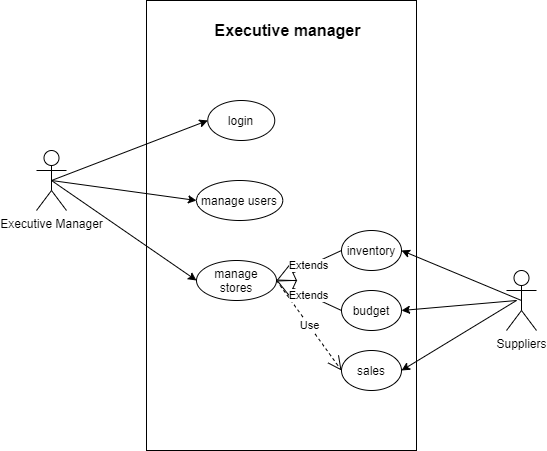

The diagram above was exported from draw.io. Its source (the exported page's mxGraphModel, read from the mxfile embedded in the PNG):
<mxGraphModel dx="1209" dy="573" grid="1" gridSize="10" guides="1" tooltips="1" connect="1" arrows="1" fold="1" page="1" pageScale="1" pageWidth="827" pageHeight="1169" math="0" shadow="0">
  <root>
    <mxCell id="0" />
    <mxCell id="1" parent="0" />
    <mxCell id="TIVm13YRSRGhtkY5Fap7-1" value="" style="rounded=0;whiteSpace=wrap;html=1;" vertex="1" parent="1">
      <mxGeometry x="300" y="30" width="270" height="450" as="geometry" />
    </mxCell>
    <mxCell id="TIVm13YRSRGhtkY5Fap7-2" value="&lt;b&gt;&lt;font style=&quot;font-size: 16px&quot;&gt;Executive manager&lt;/font&gt;&lt;/b&gt;" style="text;html=1;align=center;verticalAlign=middle;resizable=0;points=[];autosize=1;" vertex="1" parent="1">
      <mxGeometry x="361.25" y="50" width="160" height="20" as="geometry" />
    </mxCell>
    <mxCell id="TIVm13YRSRGhtkY5Fap7-3" value="Executive Manager" style="shape=umlActor;verticalLabelPosition=bottom;labelBackgroundColor=#ffffff;verticalAlign=top;html=1;outlineConnect=0;" vertex="1" parent="1">
      <mxGeometry x="190" y="180" width="30" height="60" as="geometry" />
    </mxCell>
    <mxCell id="TIVm13YRSRGhtkY5Fap7-4" value="login" style="ellipse;whiteSpace=wrap;html=1;" vertex="1" parent="1">
      <mxGeometry x="361.25" y="130" width="67" height="40" as="geometry" />
    </mxCell>
    <mxCell id="TIVm13YRSRGhtkY5Fap7-5" value="manage users" style="ellipse;whiteSpace=wrap;html=1;" vertex="1" parent="1">
      <mxGeometry x="350" y="210" width="86.25" height="40" as="geometry" />
    </mxCell>
    <mxCell id="TIVm13YRSRGhtkY5Fap7-6" value="manage stores" style="ellipse;whiteSpace=wrap;html=1;" vertex="1" parent="1">
      <mxGeometry x="350" y="290" width="80" height="40" as="geometry" />
    </mxCell>
    <mxCell id="TIVm13YRSRGhtkY5Fap7-7" value="inventory" style="ellipse;whiteSpace=wrap;html=1;" vertex="1" parent="1">
      <mxGeometry x="495" y="260" width="60" height="40" as="geometry" />
    </mxCell>
    <mxCell id="TIVm13YRSRGhtkY5Fap7-9" value="budget&lt;span style=&quot;color: rgba(0 , 0 , 0 , 0) ; font-family: monospace ; font-size: 0px ; white-space: nowrap&quot;&gt;%3CmxGraphModel%3E%3Croot%3E%3CmxCell%20id%3D%220%22%2F%3E%3CmxCell%20id%3D%221%22%20parent%3D%220%22%2F%3E%3CmxCell%20id%3D%222%22%20value%3D%22inventory%22%20style%3D%22ellipse%3BwhiteSpace%3Dwrap%3Bhtml%3D1%3B%22%20vertex%3D%221%22%20parent%3D%221%22%3E%3CmxGeometry%20x%3D%22495%22%20y%3D%22270%22%20width%3D%2260%22%20height%3D%2240%22%20as%3D%22geometry%22%2F%3E%3C%2FmxCell%3E%3C%2Froot%3E%3C%2FmxGraphModel%3E&lt;/span&gt;" style="ellipse;whiteSpace=wrap;html=1;" vertex="1" parent="1">
      <mxGeometry x="495" y="320" width="60" height="40" as="geometry" />
    </mxCell>
    <mxCell id="TIVm13YRSRGhtkY5Fap7-10" value="sales" style="ellipse;whiteSpace=wrap;html=1;" vertex="1" parent="1">
      <mxGeometry x="495" y="380" width="60" height="40" as="geometry" />
    </mxCell>
    <mxCell id="TIVm13YRSRGhtkY5Fap7-11" value="Suppliers" style="shape=umlActor;verticalLabelPosition=bottom;labelBackgroundColor=#ffffff;verticalAlign=top;html=1;outlineConnect=0;" vertex="1" parent="1">
      <mxGeometry x="660" y="300" width="30" height="60" as="geometry" />
    </mxCell>
    <mxCell id="TIVm13YRSRGhtkY5Fap7-13" value="" style="endArrow=classic;html=1;entryX=0;entryY=0.5;entryDx=0;entryDy=0;exitX=0.5;exitY=0.5;exitDx=0;exitDy=0;exitPerimeter=0;" edge="1" parent="1" source="TIVm13YRSRGhtkY5Fap7-3" target="TIVm13YRSRGhtkY5Fap7-4">
      <mxGeometry width="50" height="50" relative="1" as="geometry">
        <mxPoint x="150" y="550" as="sourcePoint" />
        <mxPoint x="200" y="500" as="targetPoint" />
      </mxGeometry>
    </mxCell>
    <mxCell id="TIVm13YRSRGhtkY5Fap7-14" value="" style="endArrow=classic;html=1;entryX=0;entryY=0.5;entryDx=0;entryDy=0;exitX=0.5;exitY=0.5;exitDx=0;exitDy=0;exitPerimeter=0;" edge="1" parent="1" source="TIVm13YRSRGhtkY5Fap7-3" target="TIVm13YRSRGhtkY5Fap7-5">
      <mxGeometry width="50" height="50" relative="1" as="geometry">
        <mxPoint x="215" y="220" as="sourcePoint" />
        <mxPoint x="371.25" y="160" as="targetPoint" />
      </mxGeometry>
    </mxCell>
    <mxCell id="TIVm13YRSRGhtkY5Fap7-15" value="" style="endArrow=classic;html=1;entryX=0;entryY=0.5;entryDx=0;entryDy=0;exitX=0.5;exitY=0.5;exitDx=0;exitDy=0;exitPerimeter=0;" edge="1" parent="1" source="TIVm13YRSRGhtkY5Fap7-3" target="TIVm13YRSRGhtkY5Fap7-6">
      <mxGeometry width="50" height="50" relative="1" as="geometry">
        <mxPoint x="225" y="230" as="sourcePoint" />
        <mxPoint x="381.25" y="170" as="targetPoint" />
      </mxGeometry>
    </mxCell>
    <mxCell id="TIVm13YRSRGhtkY5Fap7-16" value="Extends" style="endArrow=block;endSize=16;endFill=0;html=1;exitX=0;exitY=0.5;exitDx=0;exitDy=0;entryX=1;entryY=0.5;entryDx=0;entryDy=0;" edge="1" parent="1" source="TIVm13YRSRGhtkY5Fap7-7" target="TIVm13YRSRGhtkY5Fap7-6">
      <mxGeometry width="160" relative="1" as="geometry">
        <mxPoint x="150" y="500" as="sourcePoint" />
        <mxPoint x="310" y="500" as="targetPoint" />
      </mxGeometry>
    </mxCell>
    <mxCell id="TIVm13YRSRGhtkY5Fap7-17" value="Use" style="endArrow=open;endSize=12;dashed=1;html=1;entryX=0;entryY=0.5;entryDx=0;entryDy=0;exitX=1;exitY=0.5;exitDx=0;exitDy=0;" edge="1" parent="1" source="TIVm13YRSRGhtkY5Fap7-6" target="TIVm13YRSRGhtkY5Fap7-10">
      <mxGeometry width="160" relative="1" as="geometry">
        <mxPoint x="150" y="500" as="sourcePoint" />
        <mxPoint x="310" y="500" as="targetPoint" />
      </mxGeometry>
    </mxCell>
    <mxCell id="TIVm13YRSRGhtkY5Fap7-18" value="Extends" style="endArrow=block;endSize=16;endFill=0;html=1;exitX=0;exitY=0.5;exitDx=0;exitDy=0;" edge="1" parent="1" source="TIVm13YRSRGhtkY5Fap7-9">
      <mxGeometry width="160" relative="1" as="geometry">
        <mxPoint x="505" y="290" as="sourcePoint" />
        <mxPoint x="430" y="310" as="targetPoint" />
      </mxGeometry>
    </mxCell>
    <mxCell id="TIVm13YRSRGhtkY5Fap7-19" value="" style="endArrow=classic;html=1;entryX=1;entryY=0.5;entryDx=0;entryDy=0;exitX=0.5;exitY=0.5;exitDx=0;exitDy=0;exitPerimeter=0;" edge="1" parent="1" source="TIVm13YRSRGhtkY5Fap7-11" target="TIVm13YRSRGhtkY5Fap7-7">
      <mxGeometry width="50" height="50" relative="1" as="geometry">
        <mxPoint x="780" y="60" as="sourcePoint" />
        <mxPoint x="360" y="320" as="targetPoint" />
      </mxGeometry>
    </mxCell>
    <mxCell id="TIVm13YRSRGhtkY5Fap7-20" value="" style="endArrow=classic;html=1;entryX=1;entryY=0.5;entryDx=0;entryDy=0;" edge="1" parent="1" target="TIVm13YRSRGhtkY5Fap7-9">
      <mxGeometry width="50" height="50" relative="1" as="geometry">
        <mxPoint x="670" y="330" as="sourcePoint" />
        <mxPoint x="565" y="290" as="targetPoint" />
      </mxGeometry>
    </mxCell>
    <mxCell id="TIVm13YRSRGhtkY5Fap7-21" value="" style="endArrow=classic;html=1;entryX=1;entryY=0.5;entryDx=0;entryDy=0;" edge="1" parent="1" target="TIVm13YRSRGhtkY5Fap7-10">
      <mxGeometry width="50" height="50" relative="1" as="geometry">
        <mxPoint x="670" y="330" as="sourcePoint" />
        <mxPoint x="565" y="290" as="targetPoint" />
      </mxGeometry>
    </mxCell>
  </root>
</mxGraphModel>